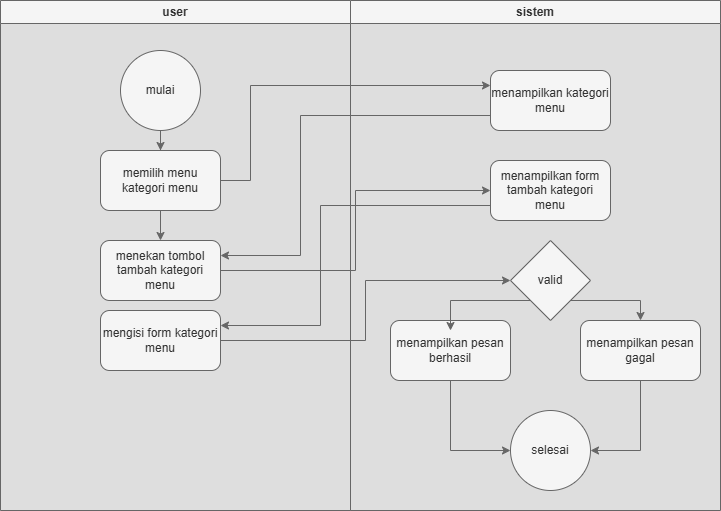

The diagram above was exported from draw.io. Its source (the exported page's mxGraphModel, read from the mxfile embedded in the PNG):
<mxGraphModel dx="774" dy="501" grid="1" gridSize="10" guides="1" tooltips="1" connect="1" arrows="1" fold="1" page="1" pageScale="1" pageWidth="850" pageHeight="1100" math="0" shadow="0">
  <root>
    <mxCell id="0" />
    <mxCell id="1" parent="0" />
    <mxCell id="_vmgNiZe9VyrgeCVaY1s-5" value="user" style="swimlane;whiteSpace=wrap;html=1;startSize=23;fillColor=#f5f5f5;fontColor=#333333;strokeColor=#666666;" parent="1" vertex="1">
      <mxGeometry x="40" y="130" width="350" height="510" as="geometry" />
    </mxCell>
    <mxCell id="_vmgNiZe9VyrgeCVaY1s-10" style="edgeStyle=orthogonalEdgeStyle;rounded=0;orthogonalLoop=1;jettySize=auto;html=1;exitX=0.5;exitY=1;exitDx=0;exitDy=0;fillColor=#f5f5f5;strokeColor=#666666;" parent="_vmgNiZe9VyrgeCVaY1s-5" source="_vmgNiZe9VyrgeCVaY1s-7" target="_vmgNiZe9VyrgeCVaY1s-8" edge="1">
      <mxGeometry relative="1" as="geometry" />
    </mxCell>
    <mxCell id="_vmgNiZe9VyrgeCVaY1s-7" value="mulai" style="ellipse;whiteSpace=wrap;html=1;aspect=fixed;fillColor=#f5f5f5;fontColor=#333333;strokeColor=#666666;" parent="_vmgNiZe9VyrgeCVaY1s-5" vertex="1">
      <mxGeometry x="120" y="50" width="80" height="80" as="geometry" />
    </mxCell>
    <mxCell id="_vmgNiZe9VyrgeCVaY1s-14" style="edgeStyle=orthogonalEdgeStyle;rounded=0;orthogonalLoop=1;jettySize=auto;html=1;exitX=0.5;exitY=1;exitDx=0;exitDy=0;entryX=0.5;entryY=0;entryDx=0;entryDy=0;fillColor=#f5f5f5;strokeColor=#666666;" parent="_vmgNiZe9VyrgeCVaY1s-5" source="_vmgNiZe9VyrgeCVaY1s-8" target="_vmgNiZe9VyrgeCVaY1s-12" edge="1">
      <mxGeometry relative="1" as="geometry" />
    </mxCell>
    <mxCell id="_vmgNiZe9VyrgeCVaY1s-8" value="memilih menu kategori menu" style="rounded=1;whiteSpace=wrap;html=1;fillColor=#f5f5f5;fontColor=#333333;strokeColor=#666666;" parent="_vmgNiZe9VyrgeCVaY1s-5" vertex="1">
      <mxGeometry x="100" y="150" width="120" height="60" as="geometry" />
    </mxCell>
    <mxCell id="_vmgNiZe9VyrgeCVaY1s-12" value="menekan tombol tambah kategori menu" style="rounded=1;whiteSpace=wrap;html=1;fillColor=#f5f5f5;fontColor=#333333;strokeColor=#666666;" parent="_vmgNiZe9VyrgeCVaY1s-5" vertex="1">
      <mxGeometry x="100" y="240" width="120" height="60" as="geometry" />
    </mxCell>
    <mxCell id="_vmgNiZe9VyrgeCVaY1s-20" value="mengisi form kategori menu" style="rounded=1;whiteSpace=wrap;html=1;fillColor=#f5f5f5;fontColor=#333333;strokeColor=#666666;" parent="_vmgNiZe9VyrgeCVaY1s-5" vertex="1">
      <mxGeometry x="100" y="310" width="120" height="60" as="geometry" />
    </mxCell>
    <mxCell id="_vmgNiZe9VyrgeCVaY1s-6" value="sistem" style="swimlane;whiteSpace=wrap;html=1;fillColor=#f5f5f5;fontColor=#333333;strokeColor=#666666;" parent="1" vertex="1">
      <mxGeometry x="390" y="130" width="370" height="510" as="geometry" />
    </mxCell>
    <mxCell id="_vmgNiZe9VyrgeCVaY1s-9" value="menampilkan kategori menu" style="rounded=1;whiteSpace=wrap;html=1;fillColor=#f5f5f5;fontColor=#333333;strokeColor=#666666;" parent="_vmgNiZe9VyrgeCVaY1s-6" vertex="1">
      <mxGeometry x="140" y="70" width="120" height="60" as="geometry" />
    </mxCell>
    <mxCell id="_vmgNiZe9VyrgeCVaY1s-18" value="menampilkan form tambah kategori menu" style="rounded=1;whiteSpace=wrap;html=1;fillColor=#f5f5f5;fontColor=#333333;strokeColor=#666666;" parent="_vmgNiZe9VyrgeCVaY1s-6" vertex="1">
      <mxGeometry x="140" y="160" width="120" height="60" as="geometry" />
    </mxCell>
    <mxCell id="_vmgNiZe9VyrgeCVaY1s-28" style="edgeStyle=orthogonalEdgeStyle;rounded=0;orthogonalLoop=1;jettySize=auto;html=1;exitX=1;exitY=1;exitDx=0;exitDy=0;entryX=0.5;entryY=0;entryDx=0;entryDy=0;fillColor=#f5f5f5;strokeColor=#666666;" parent="_vmgNiZe9VyrgeCVaY1s-6" source="_vmgNiZe9VyrgeCVaY1s-22" target="_vmgNiZe9VyrgeCVaY1s-25" edge="1">
      <mxGeometry relative="1" as="geometry">
        <Array as="points">
          <mxPoint x="290" y="300" />
        </Array>
      </mxGeometry>
    </mxCell>
    <mxCell id="_vmgNiZe9VyrgeCVaY1s-22" value="valid" style="rhombus;whiteSpace=wrap;html=1;fillColor=#f5f5f5;fontColor=#333333;strokeColor=#666666;" parent="_vmgNiZe9VyrgeCVaY1s-6" vertex="1">
      <mxGeometry x="160" y="240" width="80" height="80" as="geometry" />
    </mxCell>
    <mxCell id="_vmgNiZe9VyrgeCVaY1s-29" style="edgeStyle=orthogonalEdgeStyle;rounded=0;orthogonalLoop=1;jettySize=auto;html=1;exitX=0.5;exitY=1;exitDx=0;exitDy=0;entryX=0;entryY=0.5;entryDx=0;entryDy=0;fillColor=#f5f5f5;strokeColor=#666666;" parent="_vmgNiZe9VyrgeCVaY1s-6" source="_vmgNiZe9VyrgeCVaY1s-24" target="_vmgNiZe9VyrgeCVaY1s-26" edge="1">
      <mxGeometry relative="1" as="geometry" />
    </mxCell>
    <mxCell id="_vmgNiZe9VyrgeCVaY1s-24" value="menampilkan pesan berhasil" style="rounded=1;whiteSpace=wrap;html=1;fillColor=#f5f5f5;fontColor=#333333;strokeColor=#666666;" parent="_vmgNiZe9VyrgeCVaY1s-6" vertex="1">
      <mxGeometry x="40" y="320" width="120" height="60" as="geometry" />
    </mxCell>
    <mxCell id="_vmgNiZe9VyrgeCVaY1s-30" style="edgeStyle=orthogonalEdgeStyle;rounded=0;orthogonalLoop=1;jettySize=auto;html=1;exitX=0.5;exitY=1;exitDx=0;exitDy=0;entryX=1;entryY=0.5;entryDx=0;entryDy=0;fillColor=#f5f5f5;strokeColor=#666666;" parent="_vmgNiZe9VyrgeCVaY1s-6" source="_vmgNiZe9VyrgeCVaY1s-25" target="_vmgNiZe9VyrgeCVaY1s-26" edge="1">
      <mxGeometry relative="1" as="geometry" />
    </mxCell>
    <mxCell id="_vmgNiZe9VyrgeCVaY1s-25" value="menampilkan pesan gagal" style="rounded=1;whiteSpace=wrap;html=1;fillColor=#f5f5f5;fontColor=#333333;strokeColor=#666666;" parent="_vmgNiZe9VyrgeCVaY1s-6" vertex="1">
      <mxGeometry x="230" y="320" width="120" height="60" as="geometry" />
    </mxCell>
    <mxCell id="_vmgNiZe9VyrgeCVaY1s-26" value="selesai" style="ellipse;whiteSpace=wrap;html=1;aspect=fixed;fillColor=#f5f5f5;fontColor=#333333;strokeColor=#666666;" parent="_vmgNiZe9VyrgeCVaY1s-6" vertex="1">
      <mxGeometry x="160" y="410" width="80" height="80" as="geometry" />
    </mxCell>
    <mxCell id="_vmgNiZe9VyrgeCVaY1s-27" style="edgeStyle=orthogonalEdgeStyle;rounded=0;orthogonalLoop=1;jettySize=auto;html=1;exitX=0;exitY=1;exitDx=0;exitDy=0;entryX=0.5;entryY=0.167;entryDx=0;entryDy=0;entryPerimeter=0;fillColor=#f5f5f5;strokeColor=#666666;" parent="_vmgNiZe9VyrgeCVaY1s-6" source="_vmgNiZe9VyrgeCVaY1s-22" target="_vmgNiZe9VyrgeCVaY1s-24" edge="1">
      <mxGeometry relative="1" as="geometry">
        <Array as="points">
          <mxPoint x="100" y="300" />
        </Array>
      </mxGeometry>
    </mxCell>
    <mxCell id="_vmgNiZe9VyrgeCVaY1s-11" style="edgeStyle=orthogonalEdgeStyle;rounded=0;orthogonalLoop=1;jettySize=auto;html=1;exitX=1;exitY=0.5;exitDx=0;exitDy=0;entryX=0;entryY=0.25;entryDx=0;entryDy=0;fillColor=#f5f5f5;strokeColor=#666666;" parent="1" source="_vmgNiZe9VyrgeCVaY1s-8" target="_vmgNiZe9VyrgeCVaY1s-9" edge="1">
      <mxGeometry relative="1" as="geometry">
        <Array as="points">
          <mxPoint x="290" y="310" />
          <mxPoint x="290" y="215" />
        </Array>
      </mxGeometry>
    </mxCell>
    <mxCell id="_vmgNiZe9VyrgeCVaY1s-16" style="edgeStyle=orthogonalEdgeStyle;rounded=0;orthogonalLoop=1;jettySize=auto;html=1;exitX=0;exitY=0.75;exitDx=0;exitDy=0;entryX=1;entryY=0.25;entryDx=0;entryDy=0;fillColor=#f5f5f5;strokeColor=#666666;" parent="1" source="_vmgNiZe9VyrgeCVaY1s-9" target="_vmgNiZe9VyrgeCVaY1s-12" edge="1">
      <mxGeometry relative="1" as="geometry">
        <Array as="points">
          <mxPoint x="340" y="245" />
          <mxPoint x="340" y="385" />
        </Array>
      </mxGeometry>
    </mxCell>
    <mxCell id="_vmgNiZe9VyrgeCVaY1s-19" style="edgeStyle=orthogonalEdgeStyle;rounded=0;orthogonalLoop=1;jettySize=auto;html=1;exitX=1;exitY=0.5;exitDx=0;exitDy=0;entryX=0;entryY=0.5;entryDx=0;entryDy=0;fillColor=#f5f5f5;strokeColor=#666666;" parent="1" source="_vmgNiZe9VyrgeCVaY1s-12" target="_vmgNiZe9VyrgeCVaY1s-18" edge="1">
      <mxGeometry relative="1" as="geometry" />
    </mxCell>
    <mxCell id="_vmgNiZe9VyrgeCVaY1s-21" style="edgeStyle=orthogonalEdgeStyle;rounded=0;orthogonalLoop=1;jettySize=auto;html=1;exitX=0;exitY=0.75;exitDx=0;exitDy=0;entryX=1;entryY=0.25;entryDx=0;entryDy=0;fillColor=#f5f5f5;strokeColor=#666666;" parent="1" source="_vmgNiZe9VyrgeCVaY1s-18" target="_vmgNiZe9VyrgeCVaY1s-20" edge="1">
      <mxGeometry relative="1" as="geometry">
        <Array as="points">
          <mxPoint x="360" y="335" />
          <mxPoint x="360" y="455" />
        </Array>
      </mxGeometry>
    </mxCell>
    <mxCell id="_vmgNiZe9VyrgeCVaY1s-23" style="edgeStyle=orthogonalEdgeStyle;rounded=0;orthogonalLoop=1;jettySize=auto;html=1;exitX=1;exitY=0.5;exitDx=0;exitDy=0;entryX=0;entryY=0.5;entryDx=0;entryDy=0;fillColor=#f5f5f5;strokeColor=#666666;" parent="1" source="_vmgNiZe9VyrgeCVaY1s-20" target="_vmgNiZe9VyrgeCVaY1s-22" edge="1">
      <mxGeometry relative="1" as="geometry" />
    </mxCell>
  </root>
</mxGraphModel>